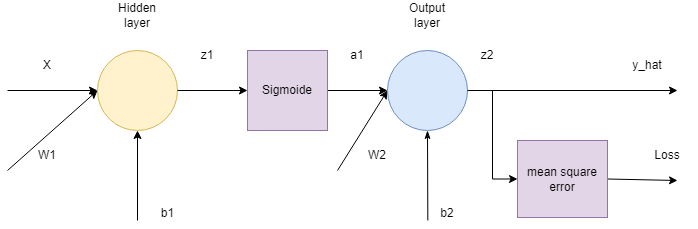

The diagram above was exported from draw.io. Its source (the exported page's mxGraphModel, read from the mxfile embedded in the PNG):
<mxGraphModel dx="880" dy="484" grid="1" gridSize="10" guides="1" tooltips="1" connect="1" arrows="1" fold="1" page="1" pageScale="1" pageWidth="2339" pageHeight="3300" math="0" shadow="0">
  <root>
    <mxCell id="0" />
    <mxCell id="1" parent="0" />
    <mxCell id="Tl5Q4T07RoCLPsqq_qHq-30" style="rounded=0;orthogonalLoop=1;jettySize=auto;html=1;entryX=0;entryY=0.5;entryDx=0;entryDy=0;" parent="1" target="Tl5Q4T07RoCLPsqq_qHq-8" edge="1">
      <mxGeometry relative="1" as="geometry">
        <mxPoint x="250" y="180" as="targetPoint" />
        <mxPoint x="240" y="210" as="sourcePoint" />
      </mxGeometry>
    </mxCell>
    <mxCell id="Tl5Q4T07RoCLPsqq_qHq-53" style="edgeStyle=none;rounded=0;orthogonalLoop=1;jettySize=auto;html=1;exitX=1;exitY=0.5;exitDx=0;exitDy=0;entryX=0;entryY=0.5;entryDx=0;entryDy=0;" parent="1" source="Tl5Q4T07RoCLPsqq_qHq-87" target="Tl5Q4T07RoCLPsqq_qHq-10" edge="1">
      <mxGeometry relative="1" as="geometry" />
    </mxCell>
    <mxCell id="Tl5Q4T07RoCLPsqq_qHq-8" value="" style="ellipse;whiteSpace=wrap;html=1;aspect=fixed;fillColor=#fff2cc;strokeColor=#d6b656;" parent="1" vertex="1">
      <mxGeometry x="330" y="170" width="80" height="80" as="geometry" />
    </mxCell>
    <mxCell id="Tl5Q4T07RoCLPsqq_qHq-101" style="edgeStyle=none;rounded=0;orthogonalLoop=1;jettySize=auto;html=1;exitX=0.5;exitY=1;exitDx=0;exitDy=0;endArrow=none;endFill=0;startArrow=classicThin;startFill=1;" parent="1" source="Tl5Q4T07RoCLPsqq_qHq-10" edge="1">
      <mxGeometry relative="1" as="geometry">
        <mxPoint x="660.3333333333333" y="340" as="targetPoint" />
      </mxGeometry>
    </mxCell>
    <mxCell id="Tl5Q4T07RoCLPsqq_qHq-102" style="edgeStyle=none;rounded=0;orthogonalLoop=1;jettySize=auto;html=1;exitX=0;exitY=0.5;exitDx=0;exitDy=0;startArrow=classic;startFill=1;endArrow=none;endFill=0;" parent="1" source="Tl5Q4T07RoCLPsqq_qHq-10" edge="1">
      <mxGeometry relative="1" as="geometry">
        <mxPoint x="570" y="290" as="targetPoint" />
      </mxGeometry>
    </mxCell>
    <mxCell id="sDHJJvWNx02vtMI5ELhP-1" style="edgeStyle=orthogonalEdgeStyle;rounded=0;orthogonalLoop=1;jettySize=auto;html=1;exitX=1;exitY=0.5;exitDx=0;exitDy=0;entryX=0;entryY=0.5;entryDx=0;entryDy=0;" edge="1" parent="1" source="Tl5Q4T07RoCLPsqq_qHq-10" target="Tl5Q4T07RoCLPsqq_qHq-106">
      <mxGeometry relative="1" as="geometry" />
    </mxCell>
    <mxCell id="Tl5Q4T07RoCLPsqq_qHq-10" value="" style="ellipse;whiteSpace=wrap;html=1;aspect=fixed;fillColor=#dae8fc;strokeColor=#6c8ebf;" parent="1" vertex="1">
      <mxGeometry x="620" y="170" width="80" height="80" as="geometry" />
    </mxCell>
    <mxCell id="Tl5Q4T07RoCLPsqq_qHq-70" value="X" style="text;html=1;strokeColor=none;fillColor=none;align=center;verticalAlign=middle;whiteSpace=wrap;rounded=0;" parent="1" vertex="1">
      <mxGeometry x="250" y="170" width="60" height="30" as="geometry" />
    </mxCell>
    <mxCell id="Tl5Q4T07RoCLPsqq_qHq-79" value="Hidden layer" style="text;html=1;strokeColor=none;fillColor=none;align=center;verticalAlign=middle;whiteSpace=wrap;rounded=0;" parent="1" vertex="1">
      <mxGeometry x="340" y="120" width="60" height="30" as="geometry" />
    </mxCell>
    <mxCell id="Tl5Q4T07RoCLPsqq_qHq-80" value="Output layer" style="text;html=1;strokeColor=none;fillColor=none;align=center;verticalAlign=middle;whiteSpace=wrap;rounded=0;" parent="1" vertex="1">
      <mxGeometry x="630" y="120" width="60" height="30" as="geometry" />
    </mxCell>
    <mxCell id="Tl5Q4T07RoCLPsqq_qHq-89" value="" style="edgeStyle=none;rounded=0;orthogonalLoop=1;jettySize=auto;html=1;exitX=1;exitY=0.5;exitDx=0;exitDy=0;entryX=0;entryY=0.5;entryDx=0;entryDy=0;" parent="1" source="Tl5Q4T07RoCLPsqq_qHq-8" target="Tl5Q4T07RoCLPsqq_qHq-87" edge="1">
      <mxGeometry relative="1" as="geometry">
        <mxPoint x="430" y="210" as="sourcePoint" />
        <mxPoint x="620" y="210" as="targetPoint" />
      </mxGeometry>
    </mxCell>
    <mxCell id="Tl5Q4T07RoCLPsqq_qHq-87" value="Sigmoide" style="whiteSpace=wrap;html=1;aspect=fixed;fillColor=#e1d5e7;strokeColor=#9673a6;" parent="1" vertex="1">
      <mxGeometry x="480" y="170" width="80" height="80" as="geometry" />
    </mxCell>
    <mxCell id="Tl5Q4T07RoCLPsqq_qHq-91" value="" style="edgeStyle=none;rounded=0;orthogonalLoop=1;jettySize=auto;html=1;exitX=1;exitY=0.5;exitDx=0;exitDy=0;" parent="1" source="Tl5Q4T07RoCLPsqq_qHq-10" edge="1">
      <mxGeometry relative="1" as="geometry">
        <mxPoint x="910" y="210" as="targetPoint" />
        <mxPoint x="700" y="210" as="sourcePoint" />
      </mxGeometry>
    </mxCell>
    <mxCell id="Tl5Q4T07RoCLPsqq_qHq-94" value="" style="endArrow=classic;html=1;rounded=0;" parent="1" edge="1">
      <mxGeometry width="50" height="50" relative="1" as="geometry">
        <mxPoint x="240" y="290" as="sourcePoint" />
        <mxPoint x="330" y="210" as="targetPoint" />
      </mxGeometry>
    </mxCell>
    <mxCell id="Tl5Q4T07RoCLPsqq_qHq-95" value="" style="endArrow=classic;html=1;rounded=0;" parent="1" edge="1">
      <mxGeometry width="50" height="50" relative="1" as="geometry">
        <mxPoint x="370" y="340" as="sourcePoint" />
        <mxPoint x="370" y="250" as="targetPoint" />
      </mxGeometry>
    </mxCell>
    <mxCell id="Tl5Q4T07RoCLPsqq_qHq-96" value="W1" style="text;html=1;strokeColor=none;fillColor=none;align=center;verticalAlign=middle;whiteSpace=wrap;rounded=0;" parent="1" vertex="1">
      <mxGeometry x="250" y="260" width="60" height="30" as="geometry" />
    </mxCell>
    <mxCell id="Tl5Q4T07RoCLPsqq_qHq-97" value="b1" style="text;html=1;align=center;verticalAlign=middle;resizable=0;points=[];autosize=1;strokeColor=none;fillColor=none;" parent="1" vertex="1">
      <mxGeometry x="380" y="318" width="40" height="30" as="geometry" />
    </mxCell>
    <mxCell id="Tl5Q4T07RoCLPsqq_qHq-98" value="z1" style="text;html=1;strokeColor=none;fillColor=none;align=center;verticalAlign=middle;whiteSpace=wrap;rounded=0;" parent="1" vertex="1">
      <mxGeometry x="410" y="160" width="60" height="30" as="geometry" />
    </mxCell>
    <mxCell id="Tl5Q4T07RoCLPsqq_qHq-99" value="a1" style="text;html=1;strokeColor=none;fillColor=none;align=center;verticalAlign=middle;whiteSpace=wrap;rounded=0;" parent="1" vertex="1">
      <mxGeometry x="560" y="160" width="60" height="30" as="geometry" />
    </mxCell>
    <mxCell id="Tl5Q4T07RoCLPsqq_qHq-100" value="z2" style="text;html=1;strokeColor=none;fillColor=none;align=center;verticalAlign=middle;whiteSpace=wrap;rounded=0;" parent="1" vertex="1">
      <mxGeometry x="690" y="160" width="60" height="30" as="geometry" />
    </mxCell>
    <mxCell id="Tl5Q4T07RoCLPsqq_qHq-103" value="b2" style="text;html=1;strokeColor=none;fillColor=none;align=center;verticalAlign=middle;whiteSpace=wrap;rounded=0;" parent="1" vertex="1">
      <mxGeometry x="650" y="318" width="60" height="30" as="geometry" />
    </mxCell>
    <mxCell id="Tl5Q4T07RoCLPsqq_qHq-104" value="W2" style="text;html=1;strokeColor=none;fillColor=none;align=center;verticalAlign=middle;whiteSpace=wrap;rounded=0;" parent="1" vertex="1">
      <mxGeometry x="580" y="260" width="60" height="30" as="geometry" />
    </mxCell>
    <mxCell id="Tl5Q4T07RoCLPsqq_qHq-105" value="y_hat" style="text;html=1;strokeColor=none;fillColor=none;align=center;verticalAlign=middle;whiteSpace=wrap;rounded=0;" parent="1" vertex="1">
      <mxGeometry x="850" y="170" width="60" height="30" as="geometry" />
    </mxCell>
    <mxCell id="Tl5Q4T07RoCLPsqq_qHq-108" style="edgeStyle=none;rounded=0;orthogonalLoop=1;jettySize=auto;html=1;exitX=1;exitY=0.5;exitDx=0;exitDy=0;" parent="1" source="Tl5Q4T07RoCLPsqq_qHq-106" edge="1">
      <mxGeometry relative="1" as="geometry">
        <mxPoint x="910" y="300" as="targetPoint" />
      </mxGeometry>
    </mxCell>
    <mxCell id="Tl5Q4T07RoCLPsqq_qHq-106" value="mean square error" style="rounded=0;whiteSpace=wrap;html=1;fillColor=#e1d5e7;strokeColor=#9673a6;" parent="1" vertex="1">
      <mxGeometry x="750" y="260" width="90" height="77" as="geometry" />
    </mxCell>
    <mxCell id="Tl5Q4T07RoCLPsqq_qHq-109" value="Loss" style="text;html=1;strokeColor=none;fillColor=none;align=center;verticalAlign=middle;whiteSpace=wrap;rounded=0;" parent="1" vertex="1">
      <mxGeometry x="870" y="260" width="60" height="30" as="geometry" />
    </mxCell>
  </root>
</mxGraphModel>